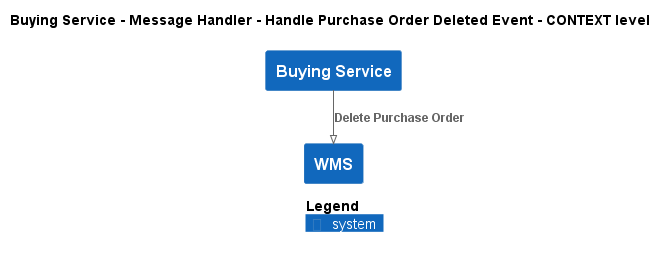

The diagram above was rendered by PlantUML. Its source (embedded in the PNG):
@startuml
!pragma layout smetana
!include ..\..\..\..\..\..\.c4s\C4_Context.puml

AddElementTag("state:new", $bgColor=green, $fontColor=#ffffff, $borderColor=green, $shadowing="False")
AddElementTag("state:changed", $bgColor=orange, $fontColor=#ffffff, $borderColor=orange, $shadowing="False")
AddElementTag("state:removed", $bgColor=red, $fontColor=#ffffff, $borderColor=red, $shadowing="False")

AddRelTag("state:new", $textColor=green, $lineColor=green)
AddRelTag("state:changed", $textColor=orange, $lineColor=orange)
AddRelTag("state:removed", $textColor=red, $lineColor=red)

SHOW_PERSON_PORTRAIT()
LAYOUT_TOP_DOWN()

skinparam linetype polyline

title Buying Service - Message Handler - Handle Purchase Order Deleted Event - CONTEXT level

System(ECommercePlatform.SoftwareSystems.BuyingService, "Buying Service", "")
System(ECommercePlatform.SoftwareSystems.WMS, "WMS", "")

Rel(ECommercePlatform.SoftwareSystems.BuyingService, ECommercePlatform.SoftwareSystems.WMS, "Delete Purchase Order")


SHOW_LEGEND()
@enduml